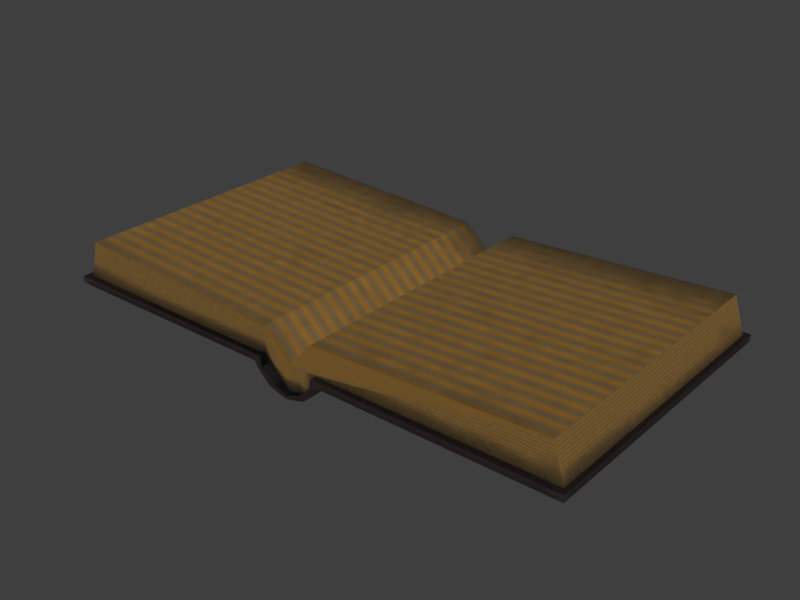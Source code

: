 # Source: open_book.blend  (saved by Blender 5.2.45; exported with 4.5.12 LTS)
import bpy
from mathutils import Matrix  # noqa: F401  (used for matrix-valued properties, if any)

bpy.ops.wm.read_factory_settings(use_empty=True)
scene = bpy.context.scene
scene.name = 'Scene'

# ---- collections
col_openbooks = bpy.data.collections.new('OpenBooks'); scene.collection.children.link(col_openbooks)

# ---- images (referenced by path relative to the original .blend; pixels are not part of the script)
import os
ASSET_DIR = os.environ.get("B2B_ASSET_DIR", "")  # directory of the original .blend (textures are referenced by path, not embedded)
HERE = os.path.dirname(os.path.abspath(__file__))  # packed textures are extracted next to this script under _unpacked/

def load_image(name, relpath, width, height, colorspace="sRGB"):
    """Load a texture the original file referenced (path relative to the .blend, or extracted next to this script)."""
    p = next((c for c in (os.path.join(HERE, relpath), os.path.join(ASSET_DIR, relpath)) if relpath and os.path.exists(c)), "")
    if p:
        img = bpy.data.images.load(p, check_existing=True)
        img.name = name
    else:  # same state as the original file: an image datablock whose file is absent (Cycles renders it pink)
        img = bpy.data.images.new(name, width, height)
        img.source = "FILE"
        img.filepath = "//" + (relpath or name)
    img.colorspace_settings.name = colorspace
    return img
img_booksd = load_image('booksD', '_unpacked/booksD.e13bcd53.png', 2048, 2048, 'sRGB')

# ---- materials (node trees are filled in below, after node groups)
mat_books = bpy.data.materials.new('books')
mat_books.alpha_threshold = 0.0
mat_books.use_backface_culling = True
mat_books.use_backface_culling_lightprobe_volume = False
mat_books.use_transparent_shadow = False
mat_books.roughness = 0.5
mat_books.specular_intensity = 0.0
mat_books.line_color = (0.0, 0.0, 0.0, 1.0)

# ---- material node trees
mat_books.use_nodes = True; mat_books.node_tree.nodes.clear()
_N = mat_books.node_tree.nodes; _L = mat_books.node_tree.links
n0 = _N.new('ShaderNodeOutputMaterial'); n0.name = 'Material Output'; n0.location = (300, 300)
n1 = _N.new('ShaderNodeBsdfPrincipled'); n1.name = 'Principled BSDF'; n1.location = (10, 300)
n1.distribution = 'GGX'
n1.subsurface_method = 'BURLEY'
n1.inputs[3].default_value = 1.45
n1.inputs[27].default_value = (0.0, 0.0, 0.0, 1.0)
n1.inputs[28].default_value = 1.0
n2 = _N.new('ShaderNodeTexImage'); n2.name = 'Image Texture'; n2.location = (-280, 280)
n2.image = img_booksd
_L.new(n1.outputs[0], n0.inputs[0])
_L.new(n2.outputs[0], n1.inputs[0])
n0.is_active_output = True

# ---- world
world_open_book_world = bpy.data.worlds.new('open_book World'); scene.world = world_open_book_world
world_open_book_world.use_nodes = True; world_open_book_world.node_tree.nodes.clear()
_N = world_open_book_world.node_tree.nodes; _L = world_open_book_world.node_tree.links
n0 = _N.new('ShaderNodeBackground'); n0.name = 'Background'; n0.location = (-200, 100)
n0.inputs[0].default_value = (0.05, 0.05, 0.05, 1.0)
n1 = _N.new('ShaderNodeOutputWorld'); n1.name = 'World Output'; n1.location = (200, 100)
_L.new(n0.outputs[0], n1.inputs[0])
n1.is_active_output = True

# ---- meshes
me_plane_001 = bpy.data.meshes.new('Plane.001')
me_plane_001.from_pydata([(-0.6553, -0.3526, 0.07514), (0.6582, -0.3526, 0.07923), (0.06921, -0.3526, 0.05143), (-0.0715, -0.3526, 0.07611), (-0.6553, 0.3481, 0.07832), (0.6614, 0.3504, 0.07923), (0.06956, 0.3506, 0.05496), (-0.0001397, 0.3481, 0.01247), (0.6302, -0.3526, 0.1694), (-0.0001389, -0.3526, 0.009428), (0.6334, 0.3504, 0.1694), (-0.07012, 0.3481, 0.143), (-0.6727, -0.3696, 0.05831), (-0.6727, -0.3696, 0.07502), (-0.08842, -0.367, 0.05996), (-0.08139, -0.3669, 0.04661), (0.08192, -0.3669, 0.04764), (0.0495, -0.3668, 0.01314), (0.0004535, -0.3667, 0.0), (-0.04859, -0.3668, 0.01314), (0.08904, -0.367, 0.06004), (0.6694, -0.3696, 0.07972), (0.6694, -0.3696, 0.06334), (0.6727, 0.3667, 0.06334), (0.6727, 0.3667, 0.07972), (0.08904, 0.3693, 0.06334), (-0.04859, 0.3695, 0.01644), (0.0004525, 0.3696, 0.003301), (0.0495, 0.3695, 0.01644), (0.08192, 0.3694, 0.05095), (-0.08139, 0.3694, 0.04991), (-0.08842, 0.3693, 0.06327), (-0.6727, 0.3667, 0.07832), (-0.6727, 0.3667, 0.06162), (0.4775, 0.323, 0.07972), (0.4746, -0.3255, 0.07972), (0.07216, -0.367, 0.07611), (-0.03535, -0.3668, 0.02154), (0.0004401, -0.3668, 0.009428), (0.03623, -0.3668, 0.02154), (0.06921, -0.3669, 0.05143), (-0.06837, -0.3669, 0.05136), (-0.0715, -0.367, 0.07611), (-0.0715, -0.3231, 0.07611), (-0.06837, -0.323, 0.05155), (0.06921, -0.323, 0.05163), (0.03623, -0.3229, 0.02173), (0.0004401, -0.3228, 0.009625), (-0.03535, -0.3229, 0.02173), (0.07216, -0.3231, 0.07631), (-0.07186, 0.3693, 0.07972), (-0.06872, 0.3694, 0.05488), (0.06956, 0.3694, 0.05496), (0.0366, 0.3695, 0.02485), (0.0004395, 0.3696, 0.01247), (-0.03572, 0.3695, 0.02485), (0.07252, 0.3693, 0.07972), (0.07252, 0.3255, 0.07952), (-0.03572, 0.3256, 0.02465), (0.0004396, 0.3257, 0.01227), (0.0366, 0.3256, 0.02465), (0.06956, 0.3255, 0.05476), (-0.06872, 0.3255, 0.05469), (-0.07186, 0.3255, 0.07972), (-0.0715, -0.367, 0.07611), (-0.07186, 0.3693, 0.07972), (-0.0001397, 0.3481, 0.07776), (-0.6298, -0.3526, 0.1694), (-0.0001389, -0.3526, 0.009428), (-0.6298, 0.3481, 0.1725), (-0.0001397, 0.3481, 0.01247), (-0.07012, -0.3526, 0.143), (-0.06837, -0.3526, 0.05155), (-0.03535, -0.3526, 0.02154), (-0.07186, 0.3481, 0.07972), (-0.06872, 0.3481, 0.05488), (-0.03572, 0.3481, 0.02485), (0.0366, 0.3506, 0.02485), (0.07252, 0.3505, 0.07972), (0.06179, 0.3492, 0.143), (0.06022, -0.3526, 0.143), (0.03623, -0.3526, 0.02154), (0.07216, -0.3526, 0.07611), (0.0004401, -0.3526, 0.07624), (0.0004401, -0.3526, 0.07624), (-0.0001397, 0.3486, 0.07776)], [], [(67, 0, 3, 72, 73, 9, 83, 71), (68, 81, 2, 82, 1, 8, 80, 84), (0, 67, 69, 4), (8, 1, 5, 10), (4, 69, 11, 66, 7, 76, 75, 74), (10, 5, 78, 6, 77, 70, 85, 79), (15, 30, 26, 19), (20, 16, 29, 25), (22, 23, 24, 21), (20, 25, 23, 22), (18, 19, 26, 27), (17, 18, 27, 28), (16, 17, 28, 29), (15, 14, 31, 30), (14, 12, 33, 31), (33, 12, 13, 32), (12, 14, 42, 13), (20, 22, 21, 36), (23, 25, 56, 24), (31, 33, 32, 50), (24, 56, 57, 34), (21, 24, 34, 35), (36, 21, 35, 49), (15, 19, 37, 41), (16, 20, 36, 40), (19, 18, 38, 37), (18, 17, 39, 38), (17, 16, 40, 39), (14, 15, 41, 42), (42, 41, 44, 43), (39, 40, 45, 46), (38, 39, 46, 47), (37, 38, 47, 48), (40, 36, 49, 45), (41, 37, 48, 44), (30, 31, 50, 51), (29, 28, 53, 52), (28, 27, 54, 53), (27, 26, 55, 54), (25, 29, 52, 56), (26, 30, 51, 55), (55, 51, 62, 58), (56, 52, 61, 57), (54, 55, 58, 59), (53, 54, 59, 60), (52, 53, 60, 61), (51, 50, 63, 62), (42, 43, 64, 13), (13, 64, 65, 32), (32, 65, 63, 50), (67, 71, 11, 69), (66, 11, 71, 84), (8, 10, 79, 80), (80, 79, 66, 84)])
_uv = me_plane_001.uv_layers.new(name='UVMap')
_uv.uv.foreach_set('vector', [0.7377, 0.5134, 0.7491, 0.5125, 0.7491, 0.6056, 0.7434, 0.6085, 0.7406, 0.61, 0.7377, 0.6115, 0.7377, 0.587, 0.7377, 0.5625, 0.7377, 0.6115, 0.732, 0.6086, 0.7262, 0.6057, 0.7262, 0.5591, 0.7262, 0.5125, 0.7377, 0.5134, 0.7377, 0.5625, 0.7377, 0.587, 0.7252, 0.6151, 0.7138, 0.6143, 0.7138, 0.5043, 0.7252, 0.5035, 0.7138, 0.6143, 0.7023, 0.6151, 0.7023, 0.5035, 0.7138, 0.5043, 0.7262, 0.5125, 0.7377, 0.5135, 0.7377, 0.6115, 0.732, 0.6086, 0.7262, 0.6057, 0.7262, 0.5941, 0.7262, 0.5824, 0.7262, 0.5591, 0.7377, 0.5135, 0.7491, 0.5125, 0.7491, 0.5591, 0.7491, 0.6057, 0.7434, 0.6086, 0.7377, 0.6115, 0.7377, 0.587, 0.7377, 0.5625, 0.5197, 0.7428, 0.5197, 0.6282, 0.53, 0.6283, 0.53, 0.7428, 0.5654, 0.7426, 0.5611, 0.7426, 0.5611, 0.6284, 0.5654, 0.6284, 0.5054, 0.6751, 0.5053, 0.5737, 0.5098, 0.5737, 0.5099, 0.6751, 0.5148, 0.6184, 0.5148, 0.504, 0.6056, 0.504, 0.6056, 0.6184, 0.5404, 0.7428, 0.53, 0.7428, 0.53, 0.6283, 0.5404, 0.6285, 0.5508, 0.7426, 0.5404, 0.7428, 0.5404, 0.6285, 0.5508, 0.6284, 0.5611, 0.7426, 0.5508, 0.7426, 0.5508, 0.6284, 0.5611, 0.6284, 0.5197, 0.7428, 0.515, 0.7428, 0.515, 0.6282, 0.5197, 0.6282, 0.5777, 0.6324, 0.6685, 0.6324, 0.6685, 0.7468, 0.5777, 0.7468, 0.5054, 0.6752, 0.5053, 0.5737, 0.5098, 0.5738, 0.5099, 0.6752, 0.5053, 0.5737, 0.5053, 0.5082, 0.5098, 0.5082, 0.5098, 0.5738, 0.5053, 0.7436, 0.5054, 0.6751, 0.5099, 0.6751, 0.5098, 0.7437, 0.5053, 0.5737, 0.5053, 0.5082, 0.5098, 0.5082, 0.5098, 0.5737, 0.5053, 0.7436, 0.5054, 0.6752, 0.5099, 0.6752, 0.5098, 0.7437, 0.7008, 0.6178, 0.6103, 0.6178, 0.6103, 0.611, 0.6954, 0.611, 0.7008, 0.5038, 0.7008, 0.6178, 0.6954, 0.611, 0.6954, 0.5106, 0.6102, 0.5038, 0.7008, 0.5038, 0.6954, 0.5106, 0.6102, 0.5106, 0.6462, 0.579, 0.6391, 0.572, 0.6409, 0.5693, 0.6472, 0.5762, 0.6462, 0.5442, 0.6491, 0.5428, 0.649, 0.5462, 0.6473, 0.5469, 0.6391, 0.572, 0.6363, 0.5616, 0.6383, 0.5616, 0.6409, 0.5693, 0.6363, 0.5616, 0.6391, 0.5512, 0.6409, 0.554, 0.6383, 0.5616, 0.6391, 0.5512, 0.6462, 0.5442, 0.6473, 0.5469, 0.6409, 0.554, 0.6491, 0.5805, 0.6462, 0.579, 0.6472, 0.5762, 0.649, 0.5769, 0.6603, 0.5408, 0.6603, 0.5428, 0.6503, 0.5428, 0.6503, 0.5408, 0.6603, 0.5701, 0.6603, 0.5802, 0.6503, 0.5802, 0.6503, 0.5701, 0.6603, 0.5615, 0.6603, 0.5701, 0.6503, 0.5701, 0.6503, 0.5615, 0.6603, 0.5529, 0.6603, 0.5615, 0.6503, 0.5615, 0.6503, 0.5529, 0.6603, 0.5802, 0.6603, 0.5822, 0.6503, 0.5822, 0.6503, 0.5802, 0.6603, 0.5428, 0.6603, 0.5529, 0.6503, 0.5529, 0.6503, 0.5428, 0.6462, 0.5442, 0.6491, 0.5428, 0.649, 0.5462, 0.6473, 0.5469, 0.6462, 0.579, 0.6391, 0.572, 0.6409, 0.5693, 0.6472, 0.5762, 0.6391, 0.572, 0.6363, 0.5616, 0.6383, 0.5616, 0.6409, 0.5693, 0.6363, 0.5616, 0.6391, 0.5512, 0.6409, 0.554, 0.6383, 0.5616, 0.6491, 0.5804, 0.6462, 0.579, 0.6472, 0.5762, 0.649, 0.5769, 0.6391, 0.5512, 0.6462, 0.5442, 0.6473, 0.5469, 0.6409, 0.554, 0.6503, 0.5529, 0.6503, 0.5428, 0.6602, 0.5428, 0.6602, 0.5529, 0.6503, 0.5822, 0.6503, 0.5802, 0.6602, 0.5802, 0.6602, 0.5822, 0.6503, 0.5615, 0.6503, 0.5529, 0.6602, 0.5529, 0.6602, 0.5615, 0.6503, 0.5701, 0.6503, 0.5615, 0.6602, 0.5615, 0.6602, 0.5701, 0.6503, 0.5802, 0.6503, 0.5701, 0.6602, 0.5701, 0.6602, 0.5802, 0.6503, 0.5428, 0.6503, 0.5408, 0.6602, 0.5408, 0.6602, 0.5428, 0.6103, 0.6178, 0.6103, 0.611, 0.6955, 0.611, 0.7008, 0.6178, 0.7008, 0.6178, 0.6955, 0.611, 0.6955, 0.5106, 0.7008, 0.5038, 0.7008, 0.5038, 0.6955, 0.5106, 0.6103, 0.5106, 0.6103, 0.5038, 0.7209, 0.5466, 0.721, 0.5613, 0.7026, 0.5613, 0.7025, 0.5466, 0.7026, 0.5638, 0.7026, 0.5613, 0.721, 0.5613, 0.721, 0.5638, 0.721, 0.5769, 0.7025, 0.577, 0.7026, 0.5662, 0.721, 0.5662, 0.721, 0.5662, 0.7026, 0.5662, 0.7026, 0.5638, 0.721, 0.5638])
me_plane_001.materials.append(mat_books)
me_plane_001.use_remesh_preserve_volume = False
me_plane_001.use_remesh_preserve_attributes = False
me_plane_001.use_mirror_vertex_groups = False
me_plane_001.update()

# ---- objects
ob_book07open = bpy.data.objects.new('book07Open', me_plane_001)

# ---- transforms, parenting, visibility, modifiers, constraints
ob_book07open.location = (0.0, 0.0, 0.0)

# ---- collection membership
scene.collection.objects.link(ob_book07open)

# ---- scene / render settings (as saved in the file)
scene.frame_start = 1; scene.frame_end = 250; scene.frame_set(0)
scene.render.engine = 'BLENDER_EEVEE_NEXT'
scene.render.image_settings.color_mode = 'RGB'
scene.render.image_settings.compression = 90
scene.render.resolution_x = 1024
scene.render.resolution_y = 768
scene.render.dither_intensity = 0.0
scene.render.film_transparent = True
scene.render.bake_margin = 2
scene.render.bake_bias = 0.0
scene.render.bake_samples = 0
scene.cycles.use_denoising = False
scene.cycles.samples = 10
scene.cycles.sampling_pattern = 'TABULATED_SOBOL'
scene.cycles.light_sampling_threshold = 0.0
scene.cycles.use_adaptive_sampling = False
scene.cycles.use_light_tree = False
scene.cycles.blur_glossy = 0.0
scene.cycles.volume_bounces = 1
scene.cycles.pixel_filter_type = 'GAUSSIAN'
scene.cycles.sample_clamp_indirect = 0.0
scene.eevee.fast_gi_thickness_near = 0.1
scene.eevee.fast_gi_thickness_far = 0.0
scene.view_settings.view_transform = 'Standard'
bpy.context.view_layer.update()

# ---- added for rendering (the .blend has no active camera and no usable light): camera, sun
cam_auto = bpy.data.cameras.new('AutoCamera')
cam_auto.lens = 50.0
cam_auto.sensor_width = 36.0
cam_auto.clip_end = 1000.0
ob_auto_camera = bpy.data.objects.new('AutoCamera', cam_auto)
scene.collection.objects.link(ob_auto_camera)
ob_auto_camera.location = (1.42929, -1.71515, 1.22969)
ob_auto_camera.rotation_euler = (1.09748, -7.21219e-08, 0.694738)
scene.camera = ob_auto_camera
light_auto_sun = bpy.data.lights.new('AutoSun', 'SUN')
light_auto_sun.energy = 3.0
light_auto_sun.angle = 0.0523599
ob_auto_sun = bpy.data.objects.new('AutoSun', light_auto_sun)
scene.collection.objects.link(ob_auto_sun)
ob_auto_sun.rotation_euler = (0.872665, 0.174533, 0.523599)
bpy.context.view_layer.update()
